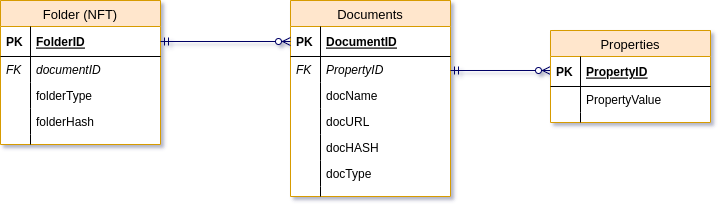

The diagram above was exported from draw.io. Its source (the exported page's mxGraphModel, read from the mxfile embedded in the PNG):
<mxGraphModel dx="1434" dy="838" grid="1" gridSize="10" guides="1" tooltips="1" connect="1" arrows="1" fold="1" page="1" pageScale="1" pageWidth="1100" pageHeight="850" math="0" shadow="0">
  <root>
    <mxCell id="0" />
    <mxCell id="1" parent="0" />
    <mxCell id="_82EGy7IK7XZ6Lr4B6Hi-1" value="Folder (NFT)" style="swimlane;fontStyle=0;childLayout=stackLayout;horizontal=1;startSize=26;fillColor=#ffe6cc;horizontalStack=0;resizeParent=1;resizeParentMax=0;resizeLast=0;collapsible=1;marginBottom=0;swimlaneFillColor=#ffffff;align=center;strokeWidth=1;fontSize=13;strokeColor=#d79b00;" parent="1" vertex="1">
      <mxGeometry x="120" y="40" width="160" height="144" as="geometry" />
    </mxCell>
    <mxCell id="_82EGy7IK7XZ6Lr4B6Hi-2" value="FolderID" style="shape=partialRectangle;top=0;left=0;right=0;bottom=1;align=left;verticalAlign=middle;fillColor=none;spacingLeft=34;spacingRight=4;overflow=hidden;rotatable=0;points=[[0,0.5],[1,0.5]];portConstraint=eastwest;dropTarget=0;fontStyle=5;" parent="_82EGy7IK7XZ6Lr4B6Hi-1" vertex="1">
      <mxGeometry y="26" width="160" height="30" as="geometry" />
    </mxCell>
    <mxCell id="_82EGy7IK7XZ6Lr4B6Hi-3" value="PK" style="shape=partialRectangle;top=0;left=0;bottom=0;fillColor=none;align=left;verticalAlign=middle;spacingLeft=4;spacingRight=4;overflow=hidden;rotatable=0;points=[];portConstraint=eastwest;part=1;fontStyle=1" parent="_82EGy7IK7XZ6Lr4B6Hi-2" vertex="1" connectable="0">
      <mxGeometry width="30" height="30" as="geometry" />
    </mxCell>
    <mxCell id="_82EGy7IK7XZ6Lr4B6Hi-4" value="documentID" style="shape=partialRectangle;top=0;left=0;right=0;bottom=0;align=left;verticalAlign=top;fillColor=none;spacingLeft=34;spacingRight=4;overflow=hidden;rotatable=0;points=[[0,0.5],[1,0.5]];portConstraint=eastwest;dropTarget=0;fontStyle=2" parent="_82EGy7IK7XZ6Lr4B6Hi-1" vertex="1">
      <mxGeometry y="56" width="160" height="26" as="geometry" />
    </mxCell>
    <mxCell id="_82EGy7IK7XZ6Lr4B6Hi-5" value="FK" style="shape=partialRectangle;top=0;left=0;bottom=0;fillColor=none;align=left;verticalAlign=top;spacingLeft=4;spacingRight=4;overflow=hidden;rotatable=0;points=[];portConstraint=eastwest;part=1;fontStyle=2" parent="_82EGy7IK7XZ6Lr4B6Hi-4" vertex="1" connectable="0">
      <mxGeometry width="30" height="26" as="geometry" />
    </mxCell>
    <mxCell id="_82EGy7IK7XZ6Lr4B6Hi-6" value="folderType" style="shape=partialRectangle;top=0;left=0;right=0;bottom=0;align=left;verticalAlign=top;fillColor=none;spacingLeft=34;spacingRight=4;overflow=hidden;rotatable=0;points=[[0,0.5],[1,0.5]];portConstraint=eastwest;dropTarget=0;" parent="_82EGy7IK7XZ6Lr4B6Hi-1" vertex="1">
      <mxGeometry y="82" width="160" height="26" as="geometry" />
    </mxCell>
    <mxCell id="_82EGy7IK7XZ6Lr4B6Hi-7" value="" style="shape=partialRectangle;top=0;left=0;bottom=0;fillColor=none;align=left;verticalAlign=top;spacingLeft=4;spacingRight=4;overflow=hidden;rotatable=0;points=[];portConstraint=eastwest;part=1;" parent="_82EGy7IK7XZ6Lr4B6Hi-6" vertex="1" connectable="0">
      <mxGeometry width="30" height="26" as="geometry" />
    </mxCell>
    <mxCell id="mMQJ-YZdKkSK4Nem03lB-1" value="folderHash" style="shape=partialRectangle;top=0;left=0;right=0;bottom=0;align=left;verticalAlign=top;fillColor=none;spacingLeft=34;spacingRight=4;overflow=hidden;rotatable=0;points=[[0,0.5],[1,0.5]];portConstraint=eastwest;dropTarget=0;fontStyle=0" parent="_82EGy7IK7XZ6Lr4B6Hi-1" vertex="1">
      <mxGeometry y="108" width="160" height="26" as="geometry" />
    </mxCell>
    <mxCell id="mMQJ-YZdKkSK4Nem03lB-2" value="" style="shape=partialRectangle;top=0;left=0;bottom=0;fillColor=none;align=left;verticalAlign=top;spacingLeft=4;spacingRight=4;overflow=hidden;rotatable=0;points=[];portConstraint=eastwest;part=1;fontStyle=2" parent="mMQJ-YZdKkSK4Nem03lB-1" vertex="1" connectable="0">
      <mxGeometry width="30" height="26" as="geometry" />
    </mxCell>
    <mxCell id="_82EGy7IK7XZ6Lr4B6Hi-10" value="" style="shape=partialRectangle;top=0;left=0;right=0;bottom=0;align=left;verticalAlign=top;fillColor=none;spacingLeft=34;spacingRight=4;overflow=hidden;rotatable=0;points=[[0,0.5],[1,0.5]];portConstraint=eastwest;dropTarget=0;" parent="_82EGy7IK7XZ6Lr4B6Hi-1" vertex="1">
      <mxGeometry y="134" width="160" height="10" as="geometry" />
    </mxCell>
    <mxCell id="_82EGy7IK7XZ6Lr4B6Hi-11" value="" style="shape=partialRectangle;top=0;left=0;bottom=0;fillColor=none;align=left;verticalAlign=top;spacingLeft=4;spacingRight=4;overflow=hidden;rotatable=0;points=[];portConstraint=eastwest;part=1;" parent="_82EGy7IK7XZ6Lr4B6Hi-10" vertex="1" connectable="0">
      <mxGeometry width="30" height="10" as="geometry" />
    </mxCell>
    <mxCell id="_82EGy7IK7XZ6Lr4B6Hi-12" value="Documents" style="swimlane;fontStyle=0;childLayout=stackLayout;horizontal=1;startSize=26;fillColor=#ffe6cc;horizontalStack=0;resizeParent=1;resizeParentMax=0;resizeLast=0;collapsible=1;marginBottom=0;swimlaneFillColor=#ffffff;align=center;strokeWidth=1;fontSize=13;strokeColor=#d79b00;" parent="1" vertex="1">
      <mxGeometry x="410" y="40" width="160" height="196" as="geometry">
        <mxRectangle x="460" y="560" width="110" height="30" as="alternateBounds" />
      </mxGeometry>
    </mxCell>
    <mxCell id="_82EGy7IK7XZ6Lr4B6Hi-13" value="DocumentID" style="shape=partialRectangle;top=0;left=0;right=0;bottom=1;align=left;verticalAlign=middle;fillColor=none;spacingLeft=34;spacingRight=4;overflow=hidden;rotatable=0;points=[[0,0.5],[1,0.5]];portConstraint=eastwest;dropTarget=0;fontStyle=5;" parent="_82EGy7IK7XZ6Lr4B6Hi-12" vertex="1">
      <mxGeometry y="26" width="160" height="30" as="geometry" />
    </mxCell>
    <mxCell id="_82EGy7IK7XZ6Lr4B6Hi-14" value="PK" style="shape=partialRectangle;top=0;left=0;bottom=0;fillColor=none;align=left;verticalAlign=middle;spacingLeft=4;spacingRight=4;overflow=hidden;rotatable=0;points=[];portConstraint=eastwest;part=1;fontStyle=1" parent="_82EGy7IK7XZ6Lr4B6Hi-13" vertex="1" connectable="0">
      <mxGeometry width="30" height="30" as="geometry" />
    </mxCell>
    <mxCell id="_82EGy7IK7XZ6Lr4B6Hi-15" value="PropertyID" style="shape=partialRectangle;top=0;left=0;right=0;bottom=0;align=left;verticalAlign=top;fillColor=none;spacingLeft=34;spacingRight=4;overflow=hidden;rotatable=0;points=[[0,0.5],[1,0.5]];portConstraint=eastwest;dropTarget=0;fontStyle=2" parent="_82EGy7IK7XZ6Lr4B6Hi-12" vertex="1">
      <mxGeometry y="56" width="160" height="26" as="geometry" />
    </mxCell>
    <mxCell id="_82EGy7IK7XZ6Lr4B6Hi-16" value="FK" style="shape=partialRectangle;top=0;left=0;bottom=0;fillColor=none;align=left;verticalAlign=top;spacingLeft=4;spacingRight=4;overflow=hidden;rotatable=0;points=[];portConstraint=eastwest;part=1;fontStyle=2" parent="_82EGy7IK7XZ6Lr4B6Hi-15" vertex="1" connectable="0">
      <mxGeometry width="30" height="26" as="geometry" />
    </mxCell>
    <mxCell id="_82EGy7IK7XZ6Lr4B6Hi-17" value="docName&#10;" style="shape=partialRectangle;top=0;left=0;right=0;bottom=0;align=left;verticalAlign=top;fillColor=none;spacingLeft=34;spacingRight=4;overflow=hidden;rotatable=0;points=[[0,0.5],[1,0.5]];portConstraint=eastwest;dropTarget=0;" parent="_82EGy7IK7XZ6Lr4B6Hi-12" vertex="1">
      <mxGeometry y="82" width="160" height="26" as="geometry" />
    </mxCell>
    <mxCell id="_82EGy7IK7XZ6Lr4B6Hi-18" value="" style="shape=partialRectangle;top=0;left=0;bottom=0;fillColor=none;align=left;verticalAlign=top;spacingLeft=4;spacingRight=4;overflow=hidden;rotatable=0;points=[];portConstraint=eastwest;part=1;" parent="_82EGy7IK7XZ6Lr4B6Hi-17" vertex="1" connectable="0">
      <mxGeometry width="30" height="26" as="geometry" />
    </mxCell>
    <mxCell id="_82EGy7IK7XZ6Lr4B6Hi-36" value="docURL" style="shape=partialRectangle;top=0;left=0;right=0;bottom=0;align=left;verticalAlign=top;fillColor=none;spacingLeft=34;spacingRight=4;overflow=hidden;rotatable=0;points=[[0,0.5],[1,0.5]];portConstraint=eastwest;dropTarget=0;" parent="_82EGy7IK7XZ6Lr4B6Hi-12" vertex="1">
      <mxGeometry y="108" width="160" height="26" as="geometry" />
    </mxCell>
    <mxCell id="_82EGy7IK7XZ6Lr4B6Hi-37" value="" style="shape=partialRectangle;top=0;left=0;bottom=0;fillColor=none;align=left;verticalAlign=top;spacingLeft=4;spacingRight=4;overflow=hidden;rotatable=0;points=[];portConstraint=eastwest;part=1;" parent="_82EGy7IK7XZ6Lr4B6Hi-36" vertex="1" connectable="0">
      <mxGeometry width="30" height="26" as="geometry" />
    </mxCell>
    <mxCell id="_82EGy7IK7XZ6Lr4B6Hi-19" value="docHASH" style="shape=partialRectangle;top=0;left=0;right=0;bottom=0;align=left;verticalAlign=top;fillColor=none;spacingLeft=34;spacingRight=4;overflow=hidden;rotatable=0;points=[[0,0.5],[1,0.5]];portConstraint=eastwest;dropTarget=0;" parent="_82EGy7IK7XZ6Lr4B6Hi-12" vertex="1">
      <mxGeometry y="134" width="160" height="26" as="geometry" />
    </mxCell>
    <mxCell id="_82EGy7IK7XZ6Lr4B6Hi-20" value="" style="shape=partialRectangle;top=0;left=0;bottom=0;fillColor=none;align=left;verticalAlign=top;spacingLeft=4;spacingRight=4;overflow=hidden;rotatable=0;points=[];portConstraint=eastwest;part=1;" parent="_82EGy7IK7XZ6Lr4B6Hi-19" vertex="1" connectable="0">
      <mxGeometry width="30" height="26" as="geometry" />
    </mxCell>
    <mxCell id="_82EGy7IK7XZ6Lr4B6Hi-42" value="docType" style="shape=partialRectangle;top=0;left=0;right=0;bottom=0;align=left;verticalAlign=top;fillColor=none;spacingLeft=34;spacingRight=4;overflow=hidden;rotatable=0;points=[[0,0.5],[1,0.5]];portConstraint=eastwest;dropTarget=0;" parent="_82EGy7IK7XZ6Lr4B6Hi-12" vertex="1">
      <mxGeometry y="160" width="160" height="26" as="geometry" />
    </mxCell>
    <mxCell id="_82EGy7IK7XZ6Lr4B6Hi-43" value="" style="shape=partialRectangle;top=0;left=0;bottom=0;fillColor=none;align=left;verticalAlign=top;spacingLeft=4;spacingRight=4;overflow=hidden;rotatable=0;points=[];portConstraint=eastwest;part=1;" parent="_82EGy7IK7XZ6Lr4B6Hi-42" vertex="1" connectable="0">
      <mxGeometry width="30" height="26" as="geometry" />
    </mxCell>
    <mxCell id="_82EGy7IK7XZ6Lr4B6Hi-21" value="" style="shape=partialRectangle;top=0;left=0;right=0;bottom=0;align=left;verticalAlign=top;fillColor=none;spacingLeft=34;spacingRight=4;overflow=hidden;rotatable=0;points=[[0,0.5],[1,0.5]];portConstraint=eastwest;dropTarget=0;" parent="_82EGy7IK7XZ6Lr4B6Hi-12" vertex="1">
      <mxGeometry y="186" width="160" height="10" as="geometry" />
    </mxCell>
    <mxCell id="_82EGy7IK7XZ6Lr4B6Hi-22" value="" style="shape=partialRectangle;top=0;left=0;bottom=0;fillColor=none;align=left;verticalAlign=top;spacingLeft=4;spacingRight=4;overflow=hidden;rotatable=0;points=[];portConstraint=eastwest;part=1;" parent="_82EGy7IK7XZ6Lr4B6Hi-21" vertex="1" connectable="0">
      <mxGeometry width="30" height="10" as="geometry" />
    </mxCell>
    <mxCell id="_82EGy7IK7XZ6Lr4B6Hi-24" value="" style="edgeStyle=none;rounded=0;html=1;startArrow=ERmandOne;startFill=0;endArrow=ERzeroToMany;endFill=1;jettySize=auto;orthogonalLoop=1;strokeColor=#000066;fontSize=10;" parent="1" edge="1">
      <mxGeometry relative="1" as="geometry">
        <mxPoint x="570" y="110" as="sourcePoint" />
        <mxPoint x="670" y="110" as="targetPoint" />
      </mxGeometry>
    </mxCell>
    <mxCell id="_82EGy7IK7XZ6Lr4B6Hi-25" value="Properties" style="swimlane;fontStyle=0;childLayout=stackLayout;horizontal=1;startSize=26;fillColor=#ffe6cc;horizontalStack=0;resizeParent=1;resizeParentMax=0;resizeLast=0;collapsible=1;marginBottom=0;swimlaneFillColor=#ffffff;align=center;strokeWidth=1;fontSize=13;strokeColor=#d79b00;" parent="1" vertex="1">
      <mxGeometry x="670" y="70" width="160" height="92" as="geometry">
        <mxRectangle x="460" y="560" width="110" height="30" as="alternateBounds" />
      </mxGeometry>
    </mxCell>
    <mxCell id="_82EGy7IK7XZ6Lr4B6Hi-26" value="PropertyID" style="shape=partialRectangle;top=0;left=0;right=0;bottom=1;align=left;verticalAlign=middle;fillColor=none;spacingLeft=34;spacingRight=4;overflow=hidden;rotatable=0;points=[[0,0.5],[1,0.5]];portConstraint=eastwest;dropTarget=0;fontStyle=5;" parent="_82EGy7IK7XZ6Lr4B6Hi-25" vertex="1">
      <mxGeometry y="26" width="160" height="30" as="geometry" />
    </mxCell>
    <mxCell id="_82EGy7IK7XZ6Lr4B6Hi-27" value="PK" style="shape=partialRectangle;top=0;left=0;bottom=0;fillColor=none;align=left;verticalAlign=middle;spacingLeft=4;spacingRight=4;overflow=hidden;rotatable=0;points=[];portConstraint=eastwest;part=1;fontStyle=1" parent="_82EGy7IK7XZ6Lr4B6Hi-26" vertex="1" connectable="0">
      <mxGeometry width="30" height="30" as="geometry" />
    </mxCell>
    <mxCell id="_82EGy7IK7XZ6Lr4B6Hi-30" value="PropertyValue" style="shape=partialRectangle;top=0;left=0;right=0;bottom=0;align=left;verticalAlign=top;fillColor=none;spacingLeft=34;spacingRight=4;overflow=hidden;rotatable=0;points=[[0,0.5],[1,0.5]];portConstraint=eastwest;dropTarget=0;" parent="_82EGy7IK7XZ6Lr4B6Hi-25" vertex="1">
      <mxGeometry y="56" width="160" height="26" as="geometry" />
    </mxCell>
    <mxCell id="_82EGy7IK7XZ6Lr4B6Hi-31" value="" style="shape=partialRectangle;top=0;left=0;bottom=0;fillColor=none;align=left;verticalAlign=top;spacingLeft=4;spacingRight=4;overflow=hidden;rotatable=0;points=[];portConstraint=eastwest;part=1;" parent="_82EGy7IK7XZ6Lr4B6Hi-30" vertex="1" connectable="0">
      <mxGeometry width="30" height="26" as="geometry" />
    </mxCell>
    <mxCell id="_82EGy7IK7XZ6Lr4B6Hi-34" value="" style="shape=partialRectangle;top=0;left=0;right=0;bottom=0;align=left;verticalAlign=top;fillColor=none;spacingLeft=34;spacingRight=4;overflow=hidden;rotatable=0;points=[[0,0.5],[1,0.5]];portConstraint=eastwest;dropTarget=0;" parent="_82EGy7IK7XZ6Lr4B6Hi-25" vertex="1">
      <mxGeometry y="82" width="160" height="10" as="geometry" />
    </mxCell>
    <mxCell id="_82EGy7IK7XZ6Lr4B6Hi-35" value="" style="shape=partialRectangle;top=0;left=0;bottom=0;fillColor=none;align=left;verticalAlign=top;spacingLeft=4;spacingRight=4;overflow=hidden;rotatable=0;points=[];portConstraint=eastwest;part=1;" parent="_82EGy7IK7XZ6Lr4B6Hi-34" vertex="1" connectable="0">
      <mxGeometry width="30" height="10" as="geometry" />
    </mxCell>
    <mxCell id="_82EGy7IK7XZ6Lr4B6Hi-44" value="" style="edgeStyle=none;rounded=0;html=1;startArrow=ERmandOne;startFill=0;endArrow=ERzeroToMany;endFill=1;jettySize=auto;orthogonalLoop=1;strokeColor=#000066;fontSize=10;exitX=1;exitY=0.5;exitDx=0;exitDy=0;entryX=0;entryY=0.5;entryDx=0;entryDy=0;" parent="1" source="_82EGy7IK7XZ6Lr4B6Hi-2" target="_82EGy7IK7XZ6Lr4B6Hi-13" edge="1">
      <mxGeometry relative="1" as="geometry">
        <mxPoint x="695" y="-309" as="sourcePoint" />
        <mxPoint x="695" y="-246" as="targetPoint" />
      </mxGeometry>
    </mxCell>
  </root>
</mxGraphModel>